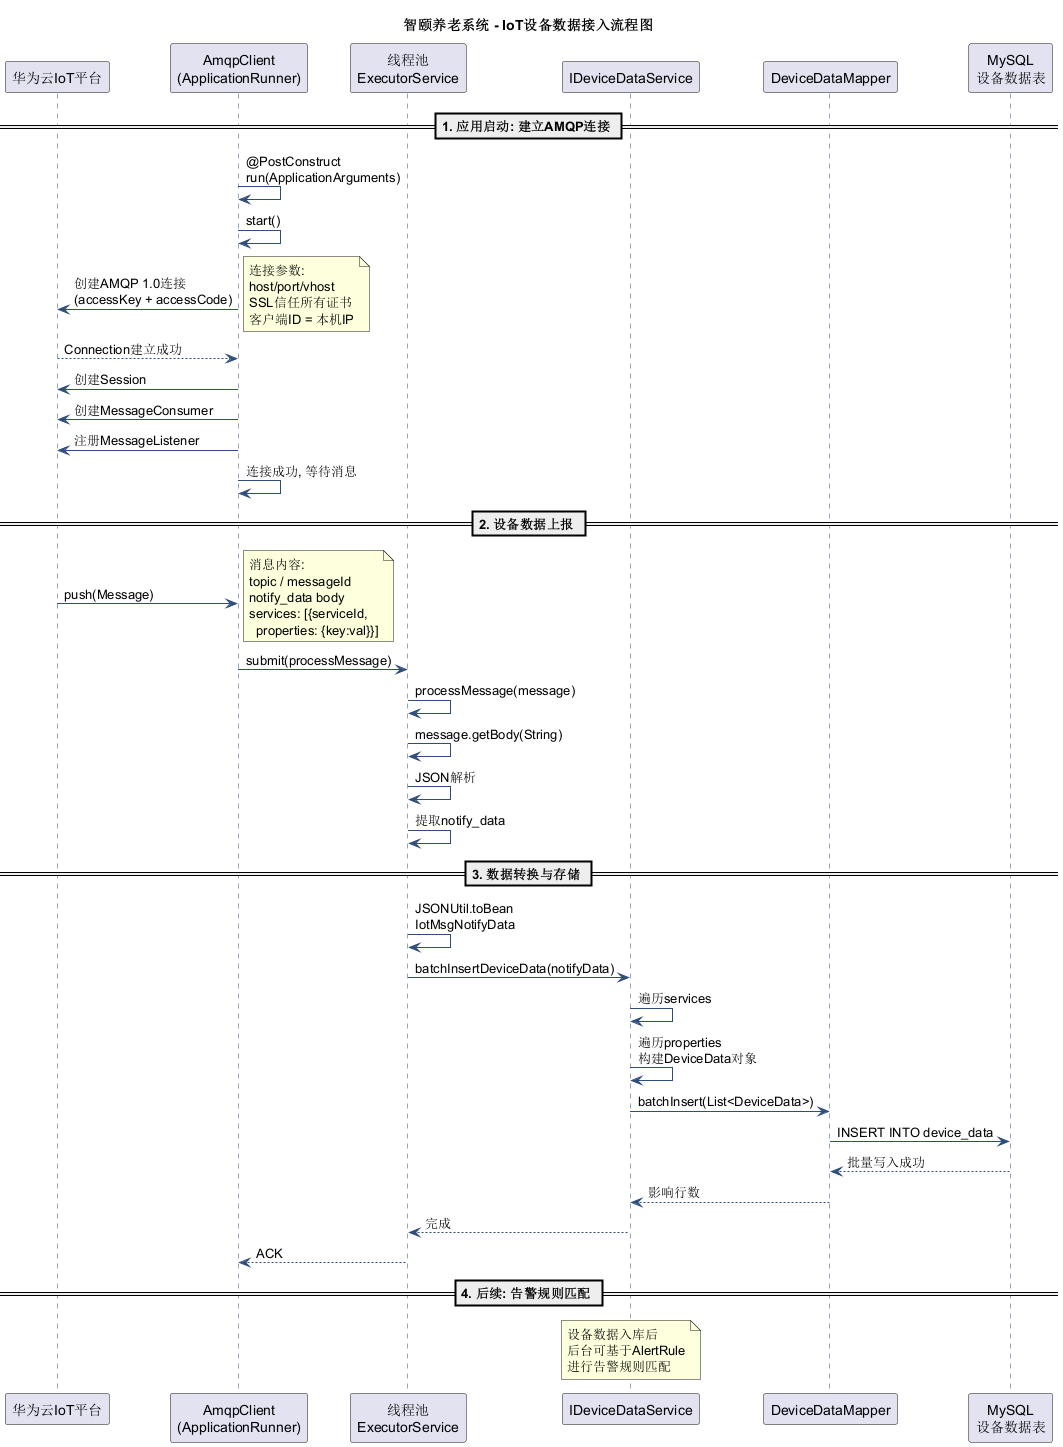

The diagram above was rendered by PlantUML. Its source (embedded in the PNG):
@startuml
title 智颐养老系统 - IoT设备数据接入流程图

skinparam sequence {
  ArrowColor #2E4D7B
  ActorBorderColor #2E4D7B
  LifeLineBorderColor #2E4D7B
}

participant "华为云IoT平台" as iot
participant "AmqpClient\n(ApplicationRunner)" as amqp
participant "线程池\nExecutorService" as pool
participant "IDeviceDataService" as dataSvc
participant "DeviceDataMapper" as mapper
participant "MySQL\n设备数据表" as db

== 1. 应用启动: 建立AMQP连接 ==
amqp -> amqp : @PostConstruct\nrun(ApplicationArguments)
amqp -> amqp : start()
amqp -> iot : 创建AMQP 1.0连接\n(accessKey + accessCode)
note right
  连接参数:
  host/port/vhost
  SSL信任所有证书
  客户端ID = 本机IP
end note
iot --> amqp : Connection建立成功
amqp -> iot : 创建Session
amqp -> iot : 创建MessageConsumer
amqp -> iot : 注册MessageListener
amqp -> amqp : 连接成功, 等待消息

== 2. 设备数据上报 ==
iot -> amqp : push(Message)
note right
  消息内容:
  topic / messageId
  notify_data body
  services: [{serviceId,
    properties: {key:val}}]
end note
amqp -> pool : submit(processMessage)
pool -> pool : processMessage(message)
pool -> pool : message.getBody(String)
pool -> pool : JSON解析
pool -> pool : 提取notify_data

== 3. 数据转换与存储 ==
pool -> pool : JSONUtil.toBean\nIotMsgNotifyData
pool -> dataSvc : batchInsertDeviceData(notifyData)
dataSvc -> dataSvc : 遍历services
dataSvc -> dataSvc : 遍历properties\n构建DeviceData对象
dataSvc -> mapper : batchInsert(List<DeviceData>)
mapper -> db : INSERT INTO device_data
db --> mapper : 批量写入成功
mapper --> dataSvc : 影响行数
dataSvc --> pool : 完成
pool --> amqp : ACK

== 4. 后续: 告警规则匹配 ==
note over dataSvc
  设备数据入库后
  后台可基于AlertRule
  进行告警规则匹配
end note

@enduml